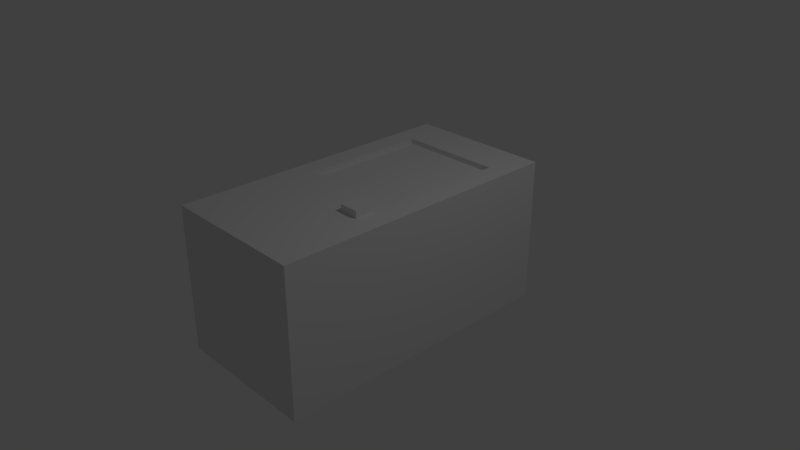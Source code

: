 # Source: Signal_Control_Panel.blend  (saved by Blender 2.79.0; exported with 4.5.12 LTS)
import bpy
from mathutils import Matrix  # noqa: F401  (used for matrix-valued properties, if any)

bpy.ops.wm.read_factory_settings(use_empty=True)
scene = bpy.context.scene
scene.name = 'Scene'

# ---- collections
col_collection_1 = bpy.data.collections.new('Collection 1'); scene.collection.children.link(col_collection_1)

# ---- materials (node trees are filled in below, after node groups)
mat_material = bpy.data.materials.new('Material')
mat_material.alpha_threshold = 0.0
mat_material.use_transparent_shadow = False
mat_material.roughness = 0.5
mat_material.line_color = (0.0, 0.0, 0.0, 1.0)

# ---- material node trees

# ---- world
world_world = bpy.data.worlds.new('World'); scene.world = world_world
world_world.color = (0.05088, 0.05088, 0.05088)
world_world.use_sun_shadow = False
world_world.sun_shadow_jitter_overblur = 0.0
world_world.cycles.sampling_method = 'MANUAL'

# ---- cameras
cam_camera = bpy.data.cameras.new('Camera')
cam_camera.clip_end = 100.0
cam_camera.lens = 35.0
cam_camera.sensor_width = 32.0
cam_camera.sensor_height = 18.0
cam_camera.ortho_scale = 7.314
cam_camera.dof.focus_distance = 0.0
cam_camera.dof.aperture_fstop = 128.0

# ---- lights
light_lamp = bpy.data.lights.new('Lamp', 'POINT')
light_lamp.transmission_factor = 0.0
light_lamp.cutoff_distance = 30.0
light_lamp.energy = 100.0
light_lamp.shadow_buffer_clip_start = 1.001
light_lamp.shadow_soft_size = 0.1
light_lamp.shadow_maximum_resolution = 0.006
light_lamp.use_absolute_resolution = True

# ---- meshes
me_cube_001 = bpy.data.meshes.new('Cube.001')
me_cube_001.from_pydata([(-1.0, -1.0, -1.0), (-1.0, -1.0, 1.0), (-1.0, 1.0, -1.0), (-1.0, 1.0, 1.0), (1.0, -1.0, -1.0), (1.0, -1.0, 1.0), (1.0, 1.0, -1.0), (1.0, 1.0, 1.0)], [], [(0, 1, 3, 2), (2, 3, 7, 6), (6, 7, 5, 4), (4, 5, 1, 0), (2, 6, 4, 0), (7, 3, 1, 5)])
me_cube_001.use_remesh_preserve_volume = False
me_cube_001.use_remesh_preserve_attributes = False
me_cube_001.use_mirror_vertex_groups = False
me_cube_001.update()
me_plane = bpy.data.meshes.new('Plane')
me_plane.from_pydata([(-1.0, -1.0, 0.0), (1.0, -1.0, 0.0), (-1.0, 1.0, 0.0), (1.0, 1.0, 0.0)], [], [(0, 1, 3, 2)])
me_plane.use_remesh_preserve_volume = False
me_plane.use_remesh_preserve_attributes = False
me_plane.use_mirror_vertex_groups = False
me_plane.update()
me_cube = bpy.data.meshes.new('Cube')
me_cube.from_pydata([(1.0, 1.0, -1.0), (1.0, -1.0, -1.0), (-1.0, -1.0, -1.0), (-1.0, 1.0, -1.0), (1.0, 1.0, 1.0), (1.0, -1.0, 1.0), (-1.0, -1.0, 1.0), (-1.0, 1.0, 1.0), (1.0, 0.7143, 1.0), (1.0, 0.4286, 1.0), (1.0, 0.1429, 1.0), (1.0, -0.1429, 1.0), (1.0, -0.4286, 1.0), (1.0, -0.7143, 1.0), (0.7143, 1.0, 1.0), (0.4286, 1.0, 1.0), (0.1429, 1.0, 1.0), (-0.1429, 1.0, 1.0), (-0.4286, 1.0, 1.0), (-0.7143, 1.0, 1.0), (0.7143, -1.0, 1.0), (0.4286, -1.0, 1.0), (0.1429, -1.0, 1.0), (-0.1429, -1.0, 1.0), (-0.4286, -1.0, 1.0), (-0.7143, -1.0, 1.0), (-1.0, -0.7143, 1.0), (-1.0, -0.4286, 1.0), (-1.0, -0.1429, 1.0), (-1.0, 0.1429, 1.0), (-1.0, 0.4286, 1.0), (-1.0, 0.7143, 1.0), (0.7143, 0.7143, 1.0), (0.7143, 0.4286, 1.0), (0.7143, 0.1429, 1.0), (0.7143, -0.1429, 1.0), (0.7143, -0.4286, 1.0), (0.7143, -0.7143, 1.0), (0.4286, 0.7143, 1.0), (0.4286, -0.1429, 1.0), (0.4286, -0.4286, 1.0), (0.4286, -0.7143, 1.0), (0.1429, 0.7143, 1.0), (0.1429, -0.1429, 1.0), (0.1429, -0.4286, 1.0), (0.1429, -0.7143, 1.0), (-0.1429, 0.7143, 1.0), (-0.1429, -0.1429, 1.0), (-0.1429, -0.4286, 1.0), (-0.1429, -0.7143, 1.0), (-0.4286, 0.7143, 1.0), (-0.4286, -0.1429, 1.0), (-0.4286, -0.4286, 1.0), (-0.4286, -0.7143, 1.0), (-0.7143, 0.7143, 1.0), (-0.7143, 0.4286, 1.0), (-0.7143, 0.1429, 1.0), (-0.7143, -0.1429, 1.0), (-0.7143, -0.4286, 1.0), (-0.7143, -0.7143, 1.0), (0.7006, 0.7143, 0.9148), (0.7006, 0.4286, 0.9148), (0.7006, 0.1429, 0.9148), (0.7006, -0.1429, 0.9148), (0.4149, 0.7143, 0.9148), (0.4149, 0.4286, 0.9148), (0.4149, 0.1429, 0.9148), (0.4149, -0.1429, 0.9148), (0.1292, 0.7143, 0.9148), (0.1292, 0.4286, 0.9148), (0.1292, 0.1429, 0.9148), (0.1292, -0.1429, 0.9148), (-0.1565, 0.7143, 0.9148), (-0.1565, 0.4286, 0.9148), (-0.1565, 0.1429, 0.9148), (-0.1565, -0.1429, 0.9148), (-0.4422, 0.7143, 0.9148), (-0.4422, 0.4286, 0.9148), (-0.4422, 0.1429, 0.9148), (-0.4422, -0.1429, 0.9148), (-0.7279, 0.7143, 0.9148), (-0.7279, 0.4286, 0.9148), (-0.7279, 0.1429, 0.9148), (-0.7279, -0.1429, 0.9148)], [], [(0, 1, 2, 3), (59, 26, 6, 25), (0, 4, 8, 9, 10, 11, 12, 13, 5, 1), (1, 5, 20, 21, 22, 23, 24, 25, 6, 2), (2, 6, 26, 27, 28, 29, 30, 31, 7, 3), (4, 0, 3, 7, 19, 18, 17, 16, 15, 14), (13, 37, 20, 5), (37, 41, 21, 20), (41, 45, 22, 21), (45, 49, 23, 22), (49, 53, 24, 23), (53, 59, 25, 24), (4, 14, 32, 8), (8, 32, 33, 9), (9, 33, 34, 10), (10, 34, 35, 11), (11, 35, 36, 12), (12, 36, 37, 13), (14, 15, 38, 32), (46, 50, 76, 72), (39, 35, 63, 67), (50, 54, 80, 76), (35, 39, 40, 36), (36, 40, 41, 37), (15, 16, 42, 38), (43, 39, 67, 71), (35, 34, 62, 63), (47, 43, 71, 75), (39, 43, 44, 40), (40, 44, 45, 41), (16, 17, 46, 42), (32, 38, 64, 60), (34, 33, 61, 62), (51, 47, 75, 79), (43, 47, 48, 44), (44, 48, 49, 45), (17, 18, 50, 46), (38, 42, 68, 64), (56, 57, 83, 82), (33, 32, 60, 61), (47, 51, 52, 48), (48, 52, 53, 49), (18, 19, 54, 50), (55, 56, 82, 81), (57, 51, 79, 83), (42, 46, 72, 68), (51, 57, 58, 52), (52, 58, 59, 53), (19, 7, 31, 54), (54, 31, 30, 55), (55, 30, 29, 56), (56, 29, 28, 57), (57, 28, 27, 58), (58, 27, 26, 59), (60, 64, 65, 61), (61, 65, 66, 62), (62, 66, 67, 63), (64, 68, 69, 65), (65, 69, 70, 66), (66, 70, 71, 67), (68, 72, 73, 69), (69, 73, 74, 70), (70, 74, 75, 71), (72, 76, 77, 73), (73, 77, 78, 74), (74, 78, 79, 75), (76, 80, 81, 77), (77, 81, 82, 78), (78, 82, 83, 79), (54, 55, 81, 80)])
me_cube.materials.append(mat_material)
me_cube.use_remesh_preserve_volume = False
me_cube.use_remesh_preserve_attributes = False
me_cube.use_mirror_vertex_groups = False
me_cube.update()

# ---- objects
ob_cube_001 = bpy.data.objects.new('Cube.001', me_cube_001)
ob_plane = bpy.data.objects.new('Plane', me_plane)
ob_cube = bpy.data.objects.new('Cube', me_cube)
ob_lamp = bpy.data.objects.new('Lamp', light_lamp)
ob_camera = bpy.data.objects.new('Camera', cam_camera)

# ---- transforms, parenting, visibility, modifiers, constraints
ob_cube_001.location = (0.544, -0.6438, 1.043)
ob_cube_001.scale = (0.1283, 0.1283, 0.05329)
ob_cube_001.lineart.crease_threshold = 0.0
ob_plane.location = (-0.02334, 0.4582, 0.9307)
ob_plane.lineart.crease_threshold = 0.0
ob_cube.location = (0.0, 0.0, 0.0)
ob_cube.scale = (1.0, 2.024, 1.0)
ob_cube.lock_rotations_4d = False
ob_cube.empty_display_type = 'ARROWS'
ob_cube.lineart.crease_threshold = 0.0
ob_lamp.location = (4.076, 1.005, 5.904)
ob_lamp.rotation_euler = (0.6503, 0.05522, 1.866)
ob_lamp.lock_rotations_4d = False
ob_lamp.empty_display_type = 'ARROWS'
ob_lamp.color = (0.0, 0.0, 0.0, 0.0)
ob_lamp.lineart.crease_threshold = 0.0
ob_camera.location = (7.481, -6.508, 5.344)
ob_camera.rotation_euler = (1.109, 0.0, 0.8149)
ob_camera.lock_rotations_4d = False
ob_camera.empty_display_type = 'ARROWS'
ob_camera.color = (0.0, 0.0, 0.0, 0.0)
ob_camera.display_type = 'WIRE'
ob_camera.lineart.crease_threshold = 0.0

# ---- collection membership
col_collection_1.objects.link(ob_cube_001)
col_collection_1.objects.link(ob_plane)
col_collection_1.objects.link(ob_cube)
col_collection_1.objects.link(ob_lamp)
col_collection_1.objects.link(ob_camera)

# ---- scene / render settings (as saved in the file)
scene.camera = ob_camera
scene.frame_start = 1; scene.frame_end = 250; scene.frame_set(1)
scene.render.engine = 'BLENDER_EEVEE_NEXT'
scene.render.resolution_percentage = 50
scene.render.dither_intensity = 0.0
scene.cycles.use_denoising = False
scene.cycles.samples = 128
scene.cycles.sampling_pattern = 'TABULATED_SOBOL'
scene.cycles.use_adaptive_sampling = False
scene.cycles.use_light_tree = False
scene.cycles.blur_glossy = 0.0
scene.cycles.sample_clamp_indirect = 0.0
scene.view_settings.view_transform = 'Standard'
bpy.context.view_layer.update()
